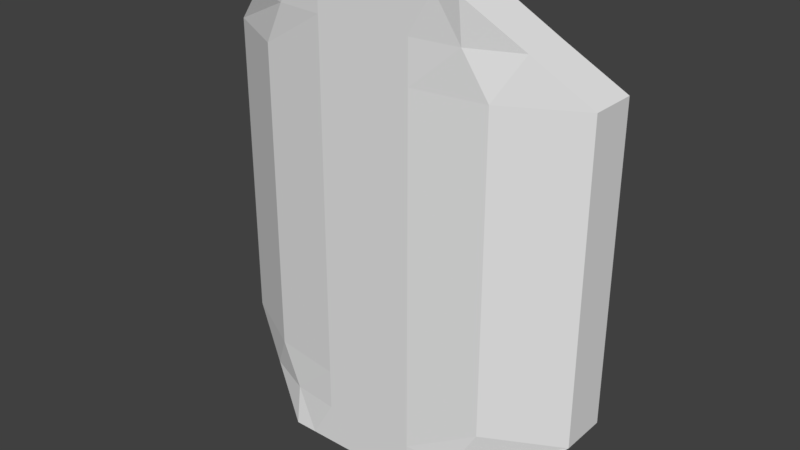 # Source: TileStraight5.blend  (saved by Blender 2.78.0; exported with 4.5.12 LTS)
import bpy
from mathutils import Matrix  # noqa: F401  (used for matrix-valued properties, if any)

bpy.ops.wm.read_factory_settings(use_empty=True)
scene = bpy.context.scene
scene.name = 'Scene'

# ---- collections
col_collection_1 = bpy.data.collections.new('Collection 1'); scene.collection.children.link(col_collection_1)

# ---- world
world_world = bpy.data.worlds.new('World'); scene.world = world_world
world_world.color = (0.05088, 0.05088, 0.05088)
world_world.use_sun_shadow = False
world_world.sun_shadow_jitter_overblur = 0.0
world_world.cycles.sampling_method = 'MANUAL'

# ---- meshes
me_cube_001 = bpy.data.meshes.new('Cube.001')
me_cube_001.from_pydata([(-10.0, -5.0, 25.0), (-10.0, 1.103e-06, 25.0), (-10.0, -5.0, -25.0), (-10.0, -1.073e-06, -25.0), (10.0, -5.0, 25.0), (10.0, 1.103e-06, 25.0), (10.0, -5.0, -25.0), (10.0, -1.073e-06, -25.0), (5.0, -5.0, -25.0), (-5.0, -5.0, -25.0), (-5.0, -2.5, -25.0), (5.0, -2.5, -25.0), (-5.0, -5.0, 25.0), (5.0, -5.0, 25.0), (5.0, -2.5, 25.0), (-5.0, -2.5, 25.0), (-20.0, 5.0, -16.33), (-20.0, 5.0, 16.33), (5.0, -5.0, 16.33), (5.0, -5.0, -16.33), (-5.0, -5.0, 16.33), (-5.0, -5.0, -16.33), (-5.0, -2.328, 16.33), (-5.0, -2.328, -16.33), (5.0, -2.328, 16.33), (5.0, -2.328, -16.33), (-20.0, 9.537e-07, 16.33), (-20.0, -9.537e-07, -16.33), (20.0, 5.0, 16.33), (20.0, 5.0, -16.33), (20.0, -9.537e-07, -16.33), (20.0, 9.537e-07, 16.33), (-7.5, -5.0, -25.0), (-7.5, -1.25, 25.0), (-7.5, -1.25, -25.0), (-7.5, -5.0, 25.0), (-11.5, 0.7746, 16.33), (-11.5, 0.7746, -16.33), (-12.5, -4.0, 16.33), (-12.5, -4.0, -16.33), (7.5, -1.25, -25.0), (7.5, -5.0, 25.0), (7.5, -5.0, -25.0), (7.5, -1.25, 25.0), (12.5, -4.0, 16.33), (12.5, -4.0, -16.33), (11.5, 0.7746, 16.33), (11.5, 0.7746, -16.33), (-15.0, -2.5, 20.67), (15.0, 2.4, 20.67), (5.0, -2.243, 20.67), (-5.0, -2.243, 20.67), (-5.0, -5.0, 20.67), (5.0, -5.0, 20.67), (15.0, -2.5, 20.67), (-15.0, 2.4, 20.67), (-10.0, -4.5, 20.67), (-10.0, -0.15, 20.67), (10.0, -0.15, 20.67), (10.0, -4.5, 20.67), (-15.0, 2.4, -20.67), (15.0, -2.5, -20.67), (5.0, -5.0, -20.67), (5.0, -2.243, -20.67), (15.0, 2.4, -20.67), (-5.0, -5.0, -20.67), (-5.0, -2.243, -20.67), (-15.0, -2.5, -20.67), (-10.0, -4.5, -20.67), (-10.0, -0.15, -20.67), (10.0, -4.5, -20.67), (10.0, -0.15, -20.67)], [], [(42, 40, 7, 6), (35, 33, 1, 0), (59, 54, 4, 41), (57, 55, 1, 33), (58, 50, 14, 43), (50, 51, 15, 14), (56, 52, 12, 35), (52, 53, 13, 12), (41, 43, 14, 13), (13, 14, 15, 12), (32, 34, 10, 9), (9, 10, 11, 8), (37, 16, 17, 36), (69, 60, 16, 37), (71, 63, 25, 47), (25, 23, 22, 24), (63, 66, 23, 25), (30, 29, 28, 31), (27, 26, 17, 16), (39, 21, 20, 38), (68, 65, 21, 39), (21, 19, 18, 20), (65, 62, 19, 21), (47, 25, 24, 46), (67, 27, 16, 60), (54, 49, 5, 4), (70, 61, 30, 45), (48, 0, 1, 55), (45, 30, 31, 44), (61, 64, 29, 30), (67, 68, 39, 27), (27, 39, 38, 26), (66, 69, 37, 23), (23, 37, 36, 22), (2, 3, 34, 32), (48, 56, 35, 0), (51, 57, 33, 15), (12, 15, 33, 35), (19, 45, 44, 18), (62, 70, 45, 19), (29, 47, 46, 28), (64, 71, 47, 29), (4, 5, 43, 41), (49, 58, 43, 5), (53, 59, 41, 13), (8, 11, 40, 42), (18, 44, 59, 53), (28, 46, 58, 49), (22, 36, 57, 51), (26, 38, 56, 48), (26, 48, 55, 17), (31, 28, 49, 54), (20, 18, 53, 52), (38, 20, 52, 56), (24, 22, 51, 50), (46, 24, 50, 58), (36, 17, 55, 57), (44, 31, 54, 59), (7, 40, 71, 64), (8, 42, 70, 62), (10, 34, 69, 66), (2, 32, 68, 67), (6, 7, 64, 61), (42, 6, 61, 70), (2, 67, 60, 3), (9, 8, 62, 65), (32, 9, 65, 68), (11, 10, 66, 63), (40, 11, 63, 71), (34, 3, 60, 69)])
me_cube_001.use_remesh_preserve_volume = False
me_cube_001.use_remesh_preserve_attributes = False
me_cube_001.use_mirror_x = True
me_cube_001.update()

# ---- objects
ob_cube = bpy.data.objects.new('Cube', me_cube_001)

# ---- transforms, parenting, visibility, modifiers, constraints
ob_cube.location = (0.0, 0.0, 0.0)
ob_cube.lineart.crease_threshold = 0.0
ob_cube.use_mesh_mirror_x = True

# ---- collection membership
col_collection_1.objects.link(ob_cube)

# ---- scene / render settings (as saved in the file)
scene.frame_start = 1; scene.frame_end = 250; scene.frame_set(1)
scene.render.engine = 'BLENDER_EEVEE_NEXT'
scene.render.resolution_percentage = 50
scene.render.dither_intensity = 0.0
scene.cycles.use_denoising = False
scene.cycles.samples = 128
scene.cycles.sampling_pattern = 'TABULATED_SOBOL'
scene.cycles.light_sampling_threshold = 0.0
scene.cycles.use_adaptive_sampling = False
scene.cycles.use_light_tree = False
scene.cycles.blur_glossy = 0.0
scene.cycles.sample_clamp_indirect = 0.0
scene.view_settings.view_transform = 'Standard'
bpy.context.view_layer.update()

# ---- added for rendering (the .blend has no active camera and no usable light): camera, sun
cam_auto = bpy.data.cameras.new('AutoCamera')
cam_auto.lens = 50.0
cam_auto.sensor_width = 36.0
cam_auto.clip_end = 1052.32
ob_auto_camera = bpy.data.objects.new('AutoCamera', cam_auto)
scene.collection.objects.link(ob_auto_camera)
ob_auto_camera.location = (59.9614, -71.9537, 47.9691)
ob_auto_camera.rotation_euler = (1.09748, -7.21219e-08, 0.694738)
scene.camera = ob_auto_camera
light_auto_sun = bpy.data.lights.new('AutoSun', 'SUN')
light_auto_sun.energy = 3.0
light_auto_sun.angle = 0.0523599
ob_auto_sun = bpy.data.objects.new('AutoSun', light_auto_sun)
scene.collection.objects.link(ob_auto_sun)
ob_auto_sun.rotation_euler = (0.872665, 0.174533, 0.523599)
bpy.context.view_layer.update()
